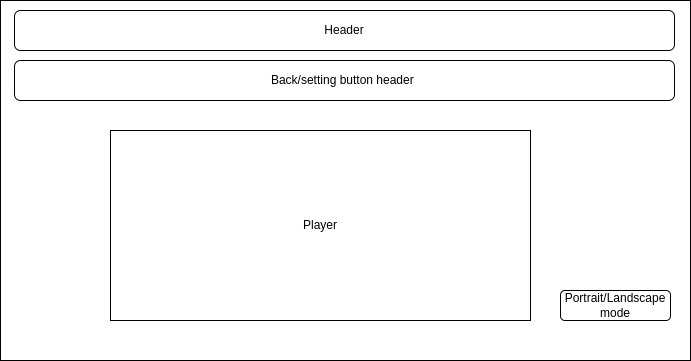

The diagram above was exported from draw.io. Its source (the exported page's mxGraphModel, read from the mxfile embedded in the PNG):
<mxGraphModel dx="1035" dy="593" grid="1" gridSize="10" guides="1" tooltips="1" connect="1" arrows="1" fold="1" page="1" pageScale="1" pageWidth="827" pageHeight="1169" math="0" shadow="0">
  <root>
    <mxCell id="0" />
    <mxCell id="1" parent="0" />
    <mxCell id="ZhQwlPcqEieg7FtjFe8D-2" value="" style="rounded=0;whiteSpace=wrap;html=1;" vertex="1" parent="1">
      <mxGeometry x="70" y="150" width="690" height="360" as="geometry" />
    </mxCell>
    <mxCell id="ZhQwlPcqEieg7FtjFe8D-3" value="Header" style="rounded=1;whiteSpace=wrap;html=1;" vertex="1" parent="1">
      <mxGeometry x="84" y="160" width="660" height="40" as="geometry" />
    </mxCell>
    <mxCell id="ZhQwlPcqEieg7FtjFe8D-5" value="Back/setting button header&amp;nbsp;" style="rounded=1;whiteSpace=wrap;html=1;" vertex="1" parent="1">
      <mxGeometry x="84" y="210" width="660" height="40" as="geometry" />
    </mxCell>
    <mxCell id="ZhQwlPcqEieg7FtjFe8D-6" value="Player" style="rounded=0;whiteSpace=wrap;html=1;" vertex="1" parent="1">
      <mxGeometry x="180" y="280" width="420" height="190" as="geometry" />
    </mxCell>
    <mxCell id="ZhQwlPcqEieg7FtjFe8D-8" value="Portrait/Landscape mode" style="rounded=1;whiteSpace=wrap;html=1;" vertex="1" parent="1">
      <mxGeometry x="630" y="440" width="110" height="30" as="geometry" />
    </mxCell>
  </root>
</mxGraphModel>